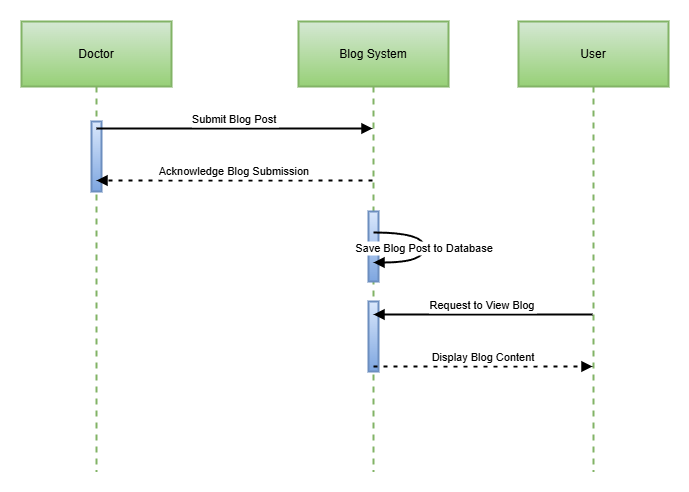

The diagram above was exported from draw.io. Its source (the exported page's mxGraphModel, read from the mxfile embedded in the PNG):
<mxGraphModel dx="1434" dy="756" grid="1" gridSize="10" guides="1" tooltips="1" connect="1" arrows="1" fold="1" page="1" pageScale="1" pageWidth="850" pageHeight="1100" math="0" shadow="0">
  <root>
    <mxCell id="0" />
    <mxCell id="1" parent="0" />
    <mxCell id="SXxbHGS_TOv4Ob3SwH2M-1" value="Doctor" style="shape=umlLifeline;perimeter=lifelinePerimeter;whiteSpace=wrap;container=1;dropTarget=0;collapsible=0;recursiveResize=0;outlineConnect=0;portConstraint=eastwest;newEdgeStyle={&quot;edgeStyle&quot;:&quot;elbowEdgeStyle&quot;,&quot;elbow&quot;:&quot;vertical&quot;,&quot;curved&quot;:0,&quot;rounded&quot;:0};size=65;fillColor=#d5e8d4;gradientColor=#97d077;strokeColor=#82b366;strokeWidth=2;" vertex="1" parent="1">
      <mxGeometry x="30" y="110" width="150" height="450" as="geometry" />
    </mxCell>
    <mxCell id="SXxbHGS_TOv4Ob3SwH2M-11" value="" style="html=1;points=[[0,0,0,0,5],[0,1,0,0,-5],[1,0,0,0,5],[1,1,0,0,-5]];perimeter=orthogonalPerimeter;outlineConnect=0;targetShapes=umlLifeline;portConstraint=eastwest;newEdgeStyle={&quot;curved&quot;:0,&quot;rounded&quot;:0};strokeWidth=2;fillColor=#dae8fc;gradientColor=#7ea6e0;strokeColor=#6c8ebf;" vertex="1" parent="SXxbHGS_TOv4Ob3SwH2M-1">
      <mxGeometry x="70" y="100" width="10" height="70" as="geometry" />
    </mxCell>
    <mxCell id="SXxbHGS_TOv4Ob3SwH2M-2" value="Blog System" style="shape=umlLifeline;perimeter=lifelinePerimeter;whiteSpace=wrap;container=1;dropTarget=0;collapsible=0;recursiveResize=0;outlineConnect=0;portConstraint=eastwest;newEdgeStyle={&quot;edgeStyle&quot;:&quot;elbowEdgeStyle&quot;,&quot;elbow&quot;:&quot;vertical&quot;,&quot;curved&quot;:0,&quot;rounded&quot;:0};size=65;fillColor=#d5e8d4;gradientColor=#97d077;strokeColor=#82b366;strokeWidth=2;" vertex="1" parent="1">
      <mxGeometry x="307" y="110" width="150" height="450" as="geometry" />
    </mxCell>
    <mxCell id="SXxbHGS_TOv4Ob3SwH2M-9" value="" style="html=1;points=[[0,0,0,0,5],[0,1,0,0,-5],[1,0,0,0,5],[1,1,0,0,-5]];perimeter=orthogonalPerimeter;outlineConnect=0;targetShapes=umlLifeline;portConstraint=eastwest;newEdgeStyle={&quot;curved&quot;:0,&quot;rounded&quot;:0};strokeWidth=2;fillColor=#dae8fc;gradientColor=#7ea6e0;strokeColor=#6c8ebf;" vertex="1" parent="SXxbHGS_TOv4Ob3SwH2M-2">
      <mxGeometry x="70" y="190" width="10" height="70" as="geometry" />
    </mxCell>
    <mxCell id="SXxbHGS_TOv4Ob3SwH2M-10" value="" style="html=1;points=[[0,0,0,0,5],[0,1,0,0,-5],[1,0,0,0,5],[1,1,0,0,-5]];perimeter=orthogonalPerimeter;outlineConnect=0;targetShapes=umlLifeline;portConstraint=eastwest;newEdgeStyle={&quot;curved&quot;:0,&quot;rounded&quot;:0};strokeWidth=2;fillColor=#dae8fc;gradientColor=#7ea6e0;strokeColor=#6c8ebf;" vertex="1" parent="SXxbHGS_TOv4Ob3SwH2M-2">
      <mxGeometry x="70" y="280" width="10" height="70" as="geometry" />
    </mxCell>
    <mxCell id="SXxbHGS_TOv4Ob3SwH2M-3" value="User" style="shape=umlLifeline;perimeter=lifelinePerimeter;whiteSpace=wrap;container=1;dropTarget=0;collapsible=0;recursiveResize=0;outlineConnect=0;portConstraint=eastwest;newEdgeStyle={&quot;edgeStyle&quot;:&quot;elbowEdgeStyle&quot;,&quot;elbow&quot;:&quot;vertical&quot;,&quot;curved&quot;:0,&quot;rounded&quot;:0};size=65;fillColor=#d5e8d4;gradientColor=#97d077;strokeColor=#82b366;strokeWidth=2;" vertex="1" parent="1">
      <mxGeometry x="527" y="110" width="150" height="450" as="geometry" />
    </mxCell>
    <mxCell id="SXxbHGS_TOv4Ob3SwH2M-4" value="Submit Blog Post" style="verticalAlign=bottom;edgeStyle=elbowEdgeStyle;elbow=vertical;curved=0;rounded=0;endArrow=block;strokeWidth=2;" edge="1" parent="1" source="SXxbHGS_TOv4Ob3SwH2M-1" target="SXxbHGS_TOv4Ob3SwH2M-2">
      <mxGeometry relative="1" as="geometry">
        <Array as="points">
          <mxPoint x="247" y="217" />
        </Array>
      </mxGeometry>
    </mxCell>
    <mxCell id="SXxbHGS_TOv4Ob3SwH2M-5" value="Acknowledge Blog Submission" style="verticalAlign=bottom;edgeStyle=elbowEdgeStyle;elbow=vertical;curved=0;rounded=0;dashed=1;dashPattern=2 3;endArrow=block;strokeWidth=2;" edge="1" parent="1" source="SXxbHGS_TOv4Ob3SwH2M-2" target="SXxbHGS_TOv4Ob3SwH2M-1">
      <mxGeometry relative="1" as="geometry">
        <Array as="points">
          <mxPoint x="250" y="269" />
        </Array>
      </mxGeometry>
    </mxCell>
    <mxCell id="SXxbHGS_TOv4Ob3SwH2M-6" value="Save Blog Post to Database" style="curved=1;endArrow=block;rounded=0;strokeWidth=2;" edge="1" parent="1" source="SXxbHGS_TOv4Ob3SwH2M-2" target="SXxbHGS_TOv4Ob3SwH2M-2">
      <mxGeometry relative="1" as="geometry">
        <Array as="points">
          <mxPoint x="433" y="321" />
          <mxPoint x="433" y="351" />
        </Array>
      </mxGeometry>
    </mxCell>
    <mxCell id="SXxbHGS_TOv4Ob3SwH2M-7" value="Request to View Blog" style="verticalAlign=bottom;edgeStyle=elbowEdgeStyle;elbow=vertical;curved=0;rounded=0;endArrow=block;strokeWidth=2;" edge="1" parent="1" source="SXxbHGS_TOv4Ob3SwH2M-3" target="SXxbHGS_TOv4Ob3SwH2M-2">
      <mxGeometry relative="1" as="geometry">
        <Array as="points">
          <mxPoint x="504" y="403" />
        </Array>
      </mxGeometry>
    </mxCell>
    <mxCell id="SXxbHGS_TOv4Ob3SwH2M-8" value="Display Blog Content" style="verticalAlign=bottom;edgeStyle=elbowEdgeStyle;elbow=vertical;curved=0;rounded=0;dashed=1;dashPattern=2 3;endArrow=block;strokeWidth=2;" edge="1" parent="1" source="SXxbHGS_TOv4Ob3SwH2M-2" target="SXxbHGS_TOv4Ob3SwH2M-3">
      <mxGeometry relative="1" as="geometry">
        <Array as="points">
          <mxPoint x="501" y="455" />
        </Array>
      </mxGeometry>
    </mxCell>
  </root>
</mxGraphModel>